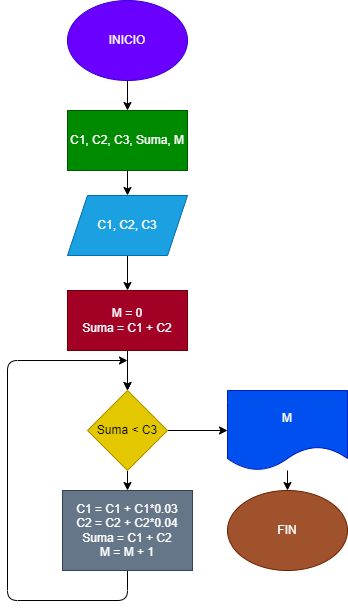

The diagram above was exported from draw.io. Its source (the exported page's mxGraphModel, read from the mxfile embedded in the PNG):
<mxGraphModel dx="587" dy="460" grid="1" gridSize="10" guides="1" tooltips="1" connect="1" arrows="1" fold="1" page="1" pageScale="1" pageWidth="827" pageHeight="1169" math="0" shadow="0">
  <root>
    <mxCell id="0" />
    <mxCell id="1" parent="0" />
    <mxCell id="6" value="" style="edgeStyle=none;html=1;" edge="1" parent="1" source="2" target="5">
      <mxGeometry relative="1" as="geometry" />
    </mxCell>
    <mxCell id="2" value="INICIO" style="ellipse;whiteSpace=wrap;html=1;fillColor=#6a00ff;fontColor=#ffffff;strokeColor=#3700CC;" vertex="1" parent="1">
      <mxGeometry x="340" y="360" width="120" height="80" as="geometry" />
    </mxCell>
    <mxCell id="9" value="" style="edgeStyle=none;html=1;" edge="1" parent="1" source="3" target="8">
      <mxGeometry relative="1" as="geometry" />
    </mxCell>
    <mxCell id="3" value="C1, C2, C3" style="shape=parallelogram;perimeter=parallelogramPerimeter;whiteSpace=wrap;html=1;fixedSize=1;fillColor=#1ba1e2;fontColor=#ffffff;strokeColor=#006EAF;" vertex="1" parent="1">
      <mxGeometry x="340" y="555" width="120" height="60" as="geometry" />
    </mxCell>
    <mxCell id="7" value="" style="edgeStyle=none;html=1;" edge="1" parent="1" source="5" target="3">
      <mxGeometry relative="1" as="geometry" />
    </mxCell>
    <mxCell id="5" value="C1, C2, C3, Suma, M" style="rounded=0;whiteSpace=wrap;html=1;fillColor=#008a00;fontColor=#ffffff;strokeColor=#005700;" vertex="1" parent="1">
      <mxGeometry x="340" y="470" width="120" height="60" as="geometry" />
    </mxCell>
    <mxCell id="11" value="" style="edgeStyle=none;html=1;" edge="1" parent="1" source="8" target="10">
      <mxGeometry relative="1" as="geometry" />
    </mxCell>
    <mxCell id="15" value="" style="edgeStyle=none;html=1;" edge="1" parent="1" source="8" target="10">
      <mxGeometry relative="1" as="geometry" />
    </mxCell>
    <mxCell id="8" value="M = 0&lt;br&gt;Suma = C1 + C2" style="rounded=0;whiteSpace=wrap;html=1;fillColor=#a20025;fontColor=#ffffff;strokeColor=#6F0000;" vertex="1" parent="1">
      <mxGeometry x="340" y="650" width="120" height="60" as="geometry" />
    </mxCell>
    <mxCell id="13" value="" style="edgeStyle=none;html=1;" edge="1" parent="1" source="10" target="12">
      <mxGeometry relative="1" as="geometry" />
    </mxCell>
    <mxCell id="17" value="" style="edgeStyle=none;html=1;" edge="1" parent="1" source="10" target="16">
      <mxGeometry relative="1" as="geometry" />
    </mxCell>
    <mxCell id="10" value="Suma &amp;lt; C3" style="rhombus;whiteSpace=wrap;html=1;fillColor=#e3c800;fontColor=#000000;strokeColor=#B09500;" vertex="1" parent="1">
      <mxGeometry x="360" y="750" width="80" height="80" as="geometry" />
    </mxCell>
    <mxCell id="14" style="edgeStyle=none;html=1;exitX=0.5;exitY=1;exitDx=0;exitDy=0;" edge="1" parent="1" source="12">
      <mxGeometry relative="1" as="geometry">
        <mxPoint x="400" y="720" as="targetPoint" />
        <mxPoint x="290" y="730" as="sourcePoint" />
        <Array as="points">
          <mxPoint x="400" y="960" />
          <mxPoint x="280" y="960" />
          <mxPoint x="280" y="720" />
        </Array>
      </mxGeometry>
    </mxCell>
    <mxCell id="12" value="C1 = C1 + C1*0.03&lt;br&gt;C2 = C2 + C2*0.04&lt;br&gt;Suma = C1 + C2&lt;br&gt;M = M + 1" style="rounded=0;whiteSpace=wrap;html=1;fillColor=#647687;fontColor=#ffffff;strokeColor=#314354;" vertex="1" parent="1">
      <mxGeometry x="335" y="850" width="130" height="80" as="geometry" />
    </mxCell>
    <mxCell id="19" value="" style="edgeStyle=none;html=1;" edge="1" parent="1" source="16" target="18">
      <mxGeometry relative="1" as="geometry" />
    </mxCell>
    <mxCell id="16" value="M" style="shape=document;whiteSpace=wrap;html=1;boundedLbl=1;fillColor=#0050ef;fontColor=#ffffff;strokeColor=#001DBC;" vertex="1" parent="1">
      <mxGeometry x="500" y="750" width="120" height="80" as="geometry" />
    </mxCell>
    <mxCell id="18" value="FIN" style="ellipse;whiteSpace=wrap;html=1;fillColor=#a0522d;fontColor=#ffffff;strokeColor=#6D1F00;" vertex="1" parent="1">
      <mxGeometry x="500" y="850" width="120" height="80" as="geometry" />
    </mxCell>
  </root>
</mxGraphModel>